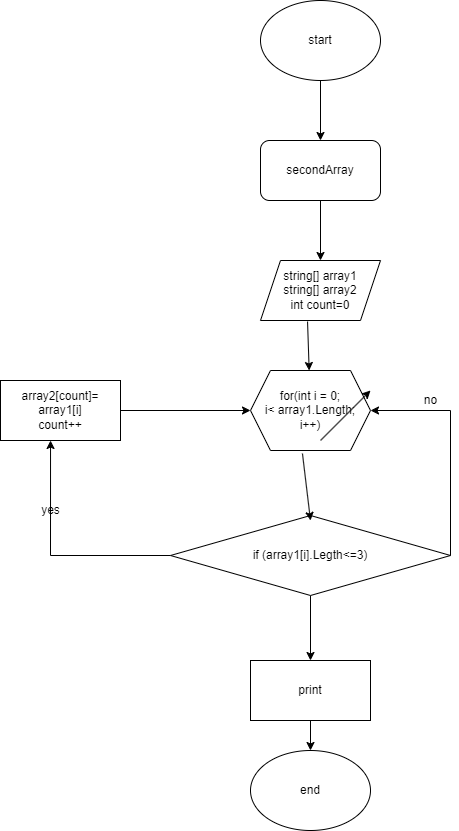

The diagram above was exported from draw.io. Its source (the exported page's mxGraphModel, read from the mxfile embedded in the PNG):
<mxGraphModel dx="1422" dy="705" grid="1" gridSize="10" guides="1" tooltips="1" connect="1" arrows="1" fold="1" page="1" pageScale="1" pageWidth="827" pageHeight="1169" math="0" shadow="0">
  <root>
    <mxCell id="0" />
    <mxCell id="1" parent="0" />
    <mxCell id="M0UZmwn30fVQwllmTXS8-1" value="start" style="ellipse;whiteSpace=wrap;html=1;" parent="1" vertex="1">
      <mxGeometry x="330" y="30" width="120" height="80" as="geometry" />
    </mxCell>
    <mxCell id="M0UZmwn30fVQwllmTXS8-2" value="" style="endArrow=classic;html=1;rounded=0;exitX=0.5;exitY=1;exitDx=0;exitDy=0;" parent="1" source="M0UZmwn30fVQwllmTXS8-1" edge="1">
      <mxGeometry width="50" height="50" relative="1" as="geometry">
        <mxPoint x="390" y="420" as="sourcePoint" />
        <mxPoint x="390" y="170" as="targetPoint" />
      </mxGeometry>
    </mxCell>
    <mxCell id="M0UZmwn30fVQwllmTXS8-3" value="secondArray" style="rounded=1;whiteSpace=wrap;html=1;" parent="1" vertex="1">
      <mxGeometry x="330" y="170" width="120" height="60" as="geometry" />
    </mxCell>
    <mxCell id="M0UZmwn30fVQwllmTXS8-4" value="" style="endArrow=classic;html=1;rounded=0;exitX=0.5;exitY=1;exitDx=0;exitDy=0;" parent="1" source="M0UZmwn30fVQwllmTXS8-3" target="M0UZmwn30fVQwllmTXS8-5" edge="1">
      <mxGeometry width="50" height="50" relative="1" as="geometry">
        <mxPoint x="390" y="420" as="sourcePoint" />
        <mxPoint x="390" y="320" as="targetPoint" />
      </mxGeometry>
    </mxCell>
    <mxCell id="M0UZmwn30fVQwllmTXS8-5" value="string[] array1&lt;br&gt;string[] array2&lt;br&gt;int count=0" style="shape=parallelogram;perimeter=parallelogramPerimeter;whiteSpace=wrap;html=1;fixedSize=1;" parent="1" vertex="1">
      <mxGeometry x="330" y="290" width="120" height="60" as="geometry" />
    </mxCell>
    <mxCell id="M0UZmwn30fVQwllmTXS8-6" value="" style="endArrow=classic;html=1;rounded=0;exitX=0.392;exitY=1.017;exitDx=0;exitDy=0;exitPerimeter=0;" parent="1" source="M0UZmwn30fVQwllmTXS8-5" target="M0UZmwn30fVQwllmTXS8-7" edge="1">
      <mxGeometry width="50" height="50" relative="1" as="geometry">
        <mxPoint x="390" y="420" as="sourcePoint" />
        <mxPoint x="380" y="420" as="targetPoint" />
      </mxGeometry>
    </mxCell>
    <mxCell id="M0UZmwn30fVQwllmTXS8-7" value="for(int i = 0;&lt;br&gt;i&amp;lt; array1.Length;&lt;br&gt;i++)" style="shape=hexagon;perimeter=hexagonPerimeter2;whiteSpace=wrap;html=1;fixedSize=1;" parent="1" vertex="1">
      <mxGeometry x="320" y="400" width="120" height="80" as="geometry" />
    </mxCell>
    <mxCell id="M0UZmwn30fVQwllmTXS8-8" value="array2[count]= array1[i]&lt;br&gt;count++" style="rounded=0;whiteSpace=wrap;html=1;" parent="1" vertex="1">
      <mxGeometry x="70" y="410" width="120" height="60" as="geometry" />
    </mxCell>
    <mxCell id="M0UZmwn30fVQwllmTXS8-18" style="edgeStyle=orthogonalEdgeStyle;rounded=0;orthogonalLoop=1;jettySize=auto;html=1;exitX=0.5;exitY=1;exitDx=0;exitDy=0;" parent="1" source="M0UZmwn30fVQwllmTXS8-9" edge="1">
      <mxGeometry relative="1" as="geometry">
        <mxPoint x="380" y="690" as="targetPoint" />
      </mxGeometry>
    </mxCell>
    <mxCell id="M0UZmwn30fVQwllmTXS8-9" value="if (array1[i].Legth&amp;lt;=3)" style="rhombus;whiteSpace=wrap;html=1;" parent="1" vertex="1">
      <mxGeometry x="240" y="545" width="280" height="80" as="geometry" />
    </mxCell>
    <mxCell id="M0UZmwn30fVQwllmTXS8-10" value="" style="endArrow=classic;html=1;rounded=0;exitX=0.433;exitY=1.038;exitDx=0;exitDy=0;exitPerimeter=0;" parent="1" source="M0UZmwn30fVQwllmTXS8-7" edge="1">
      <mxGeometry width="50" height="50" relative="1" as="geometry">
        <mxPoint x="390" y="390" as="sourcePoint" />
        <mxPoint x="380" y="550" as="targetPoint" />
      </mxGeometry>
    </mxCell>
    <mxCell id="M0UZmwn30fVQwllmTXS8-12" value="" style="endArrow=classic;html=1;rounded=0;exitX=1;exitY=0.5;exitDx=0;exitDy=0;entryX=0;entryY=0.5;entryDx=0;entryDy=0;" parent="1" source="M0UZmwn30fVQwllmTXS8-8" target="M0UZmwn30fVQwllmTXS8-7" edge="1">
      <mxGeometry width="50" height="50" relative="1" as="geometry">
        <mxPoint x="390" y="370" as="sourcePoint" />
        <mxPoint x="440" y="320" as="targetPoint" />
      </mxGeometry>
    </mxCell>
    <mxCell id="M0UZmwn30fVQwllmTXS8-13" value="" style="endArrow=classic;html=1;rounded=0;exitX=0;exitY=0.5;exitDx=0;exitDy=0;entryX=0.417;entryY=1;entryDx=0;entryDy=0;entryPerimeter=0;" parent="1" source="M0UZmwn30fVQwllmTXS8-9" target="M0UZmwn30fVQwllmTXS8-8" edge="1">
      <mxGeometry width="50" height="50" relative="1" as="geometry">
        <mxPoint x="390" y="370" as="sourcePoint" />
        <mxPoint x="100" y="585" as="targetPoint" />
        <Array as="points">
          <mxPoint x="120" y="585" />
        </Array>
      </mxGeometry>
    </mxCell>
    <mxCell id="M0UZmwn30fVQwllmTXS8-14" value="" style="endArrow=classic;html=1;rounded=0;exitX=1;exitY=0.5;exitDx=0;exitDy=0;entryX=1;entryY=0.5;entryDx=0;entryDy=0;" parent="1" source="M0UZmwn30fVQwllmTXS8-9" target="M0UZmwn30fVQwllmTXS8-7" edge="1">
      <mxGeometry width="50" height="50" relative="1" as="geometry">
        <mxPoint x="390" y="370" as="sourcePoint" />
        <mxPoint x="520" y="430" as="targetPoint" />
        <Array as="points">
          <mxPoint x="520" y="440" />
        </Array>
      </mxGeometry>
    </mxCell>
    <mxCell id="M0UZmwn30fVQwllmTXS8-15" value="no" style="text;html=1;align=center;verticalAlign=middle;resizable=0;points=[];autosize=1;strokeColor=none;fillColor=none;" parent="1" vertex="1">
      <mxGeometry x="480" y="415" width="40" height="30" as="geometry" />
    </mxCell>
    <mxCell id="M0UZmwn30fVQwllmTXS8-16" value="yes" style="text;html=1;align=center;verticalAlign=middle;resizable=0;points=[];autosize=1;strokeColor=none;fillColor=none;" parent="1" vertex="1">
      <mxGeometry x="100" y="525" width="40" height="30" as="geometry" />
    </mxCell>
    <mxCell id="M0UZmwn30fVQwllmTXS8-17" value="" style="endArrow=classic;html=1;rounded=0;" parent="1" edge="1">
      <mxGeometry width="50" height="50" relative="1" as="geometry">
        <mxPoint x="390" y="470" as="sourcePoint" />
        <mxPoint x="440" y="420" as="targetPoint" />
      </mxGeometry>
    </mxCell>
    <mxCell id="M0UZmwn30fVQwllmTXS8-20" value="print" style="rounded=0;whiteSpace=wrap;html=1;" parent="1" vertex="1">
      <mxGeometry x="320" y="690" width="120" height="60" as="geometry" />
    </mxCell>
    <mxCell id="M0UZmwn30fVQwllmTXS8-21" value="" style="endArrow=classic;html=1;rounded=0;exitX=0.5;exitY=1;exitDx=0;exitDy=0;" parent="1" source="M0UZmwn30fVQwllmTXS8-20" target="M0UZmwn30fVQwllmTXS8-22" edge="1">
      <mxGeometry width="50" height="50" relative="1" as="geometry">
        <mxPoint x="390" y="570" as="sourcePoint" />
        <mxPoint x="380" y="820" as="targetPoint" />
      </mxGeometry>
    </mxCell>
    <mxCell id="M0UZmwn30fVQwllmTXS8-22" value="end" style="ellipse;whiteSpace=wrap;html=1;" parent="1" vertex="1">
      <mxGeometry x="320" y="780" width="120" height="80" as="geometry" />
    </mxCell>
  </root>
</mxGraphModel>